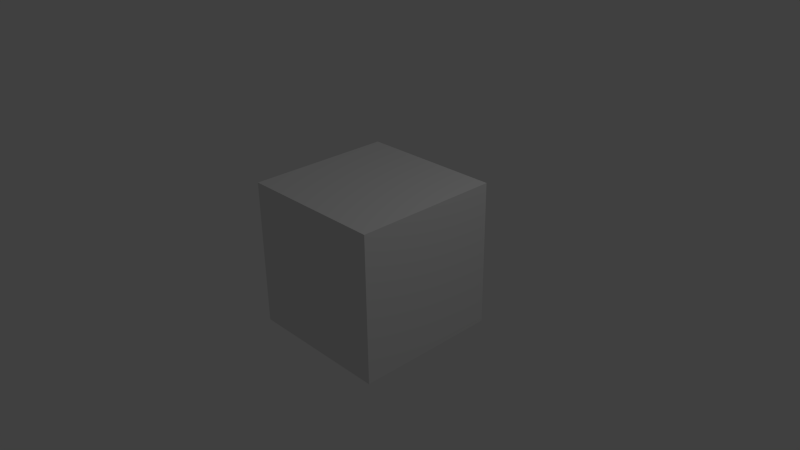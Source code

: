 # Source: lower-herkulex-bracket.blend  (saved by Blender 2.69.0; exported with 4.5.12 LTS)
import bpy
from mathutils import Matrix  # noqa: F401  (used for matrix-valued properties, if any)

bpy.ops.wm.read_factory_settings(use_empty=True)
scene = bpy.context.scene
scene.name = 'Scene'

# ---- collections
col_collection_1 = bpy.data.collections.new('Collection 1'); scene.collection.children.link(col_collection_1)

# ---- materials (node trees are filled in below, after node groups)
mat_material = bpy.data.materials.new('Material')
mat_material.alpha_threshold = 0.0
mat_material.use_transparent_shadow = False
mat_material.roughness = 0.5
mat_material.line_color = (0.0, 0.0, 0.0, 1.0)

# ---- material node trees

# ---- world
world_world = bpy.data.worlds.new('World'); scene.world = world_world
world_world.color = (0.05088, 0.05088, 0.05088)
world_world.use_sun_shadow = False
world_world.sun_shadow_jitter_overblur = 0.0
world_world.cycles.sampling_method = 'MANUAL'
world_world.cycles.sample_map_resolution = 256

# ---- cameras
cam_camera = bpy.data.cameras.new('Camera')
cam_camera.clip_end = 100.0
cam_camera.lens = 35.0
cam_camera.sensor_width = 32.0
cam_camera.sensor_height = 18.0
cam_camera.ortho_scale = 7.314
cam_camera.dof.focus_distance = 0.0
cam_camera.dof.aperture_fstop = 128.0

# ---- lights
light_lamp = bpy.data.lights.new('Lamp', 'POINT')
light_lamp.transmission_factor = 0.0
light_lamp.cutoff_distance = 30.0
light_lamp.energy = 100.0
light_lamp.shadow_buffer_clip_start = 1.001
light_lamp.shadow_soft_size = 0.1
light_lamp.shadow_maximum_resolution = 0.006
light_lamp.use_absolute_resolution = True
light_lamp.cycles.use_multiple_importance_sampling = False

# ---- meshes
me_cube = bpy.data.meshes.new('Cube')
me_cube.from_pydata([(1.0, 1.0, -1.0), (1.0, -1.0, -1.0), (-1.0, -1.0, -1.0), (-1.0, 1.0, -1.0), (1.0, 1.0, 1.0), (1.0, -1.0, 1.0), (-1.0, -1.0, 1.0), (-1.0, 1.0, 1.0)], [], [(0, 1, 2, 3), (4, 7, 6, 5), (0, 4, 5, 1), (1, 5, 6, 2), (2, 6, 7, 3), (4, 0, 3, 7)])
me_cube.materials.append(mat_material)
me_cube.use_remesh_preserve_volume = False
me_cube.use_remesh_preserve_attributes = False
me_cube.use_mirror_vertex_groups = False
me_cube.update()

# ---- objects
ob_cube = bpy.data.objects.new('Cube', me_cube)
ob_lamp = bpy.data.objects.new('Lamp', light_lamp)
ob_camera = bpy.data.objects.new('Camera', cam_camera)

# ---- transforms, parenting, visibility, modifiers, constraints
ob_cube.location = (0.0, 0.0, 0.0)
ob_cube.lock_rotations_4d = False
ob_cube.empty_display_type = 'ARROWS'
ob_cube.lineart.crease_threshold = 0.0
ob_lamp.location = (4.076, 1.005, 5.904)
ob_lamp.rotation_euler = (0.6503, 0.05522, 1.866)
ob_lamp.lock_rotations_4d = False
ob_lamp.empty_display_type = 'ARROWS'
ob_lamp.color = (0.0, 0.0, 0.0, 0.0)
ob_lamp.lineart.crease_threshold = 0.0
ob_camera.location = (7.481, -6.508, 5.344)
ob_camera.rotation_euler = (1.109, 0.01082, 0.8149)
ob_camera.lock_rotations_4d = False
ob_camera.empty_display_type = 'ARROWS'
ob_camera.color = (0.0, 0.0, 0.0, 0.0)
ob_camera.display_type = 'WIRE'
ob_camera.lineart.crease_threshold = 0.0

# ---- collection membership
col_collection_1.objects.link(ob_cube)
col_collection_1.objects.link(ob_lamp)
col_collection_1.objects.link(ob_camera)

# ---- scene / render settings (as saved in the file)
scene.camera = ob_camera
scene.frame_start = 1; scene.frame_end = 250; scene.frame_set(1)
scene.render.engine = 'BLENDER_EEVEE_NEXT'
scene.render.image_settings.compression = 90
scene.render.resolution_percentage = 50
scene.render.dither_intensity = 0.0
scene.cycles.use_denoising = False
scene.cycles.samples = 10
scene.cycles.sampling_pattern = 'TABULATED_SOBOL'
scene.cycles.light_sampling_threshold = 0.0
scene.cycles.use_adaptive_sampling = False
scene.cycles.use_light_tree = False
scene.cycles.blur_glossy = 0.0
scene.cycles.volume_bounces = 1
scene.cycles.pixel_filter_type = 'GAUSSIAN'
scene.cycles.sample_clamp_indirect = 0.0
scene.view_settings.view_transform = 'Standard'
bpy.context.view_layer.update()
